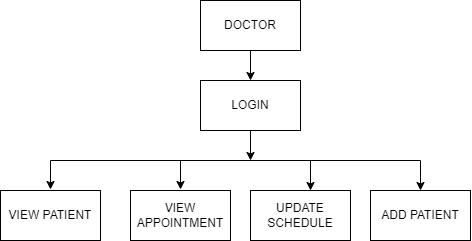

The diagram above was exported from draw.io. Its source (the exported page's mxGraphModel, read from the mxfile embedded in the PNG):
<mxGraphModel dx="650" dy="431" grid="1" gridSize="10" guides="1" tooltips="1" connect="1" arrows="1" fold="1" page="1" pageScale="1" pageWidth="850" pageHeight="1100" math="0" shadow="0">
  <root>
    <mxCell id="0" />
    <mxCell id="1" parent="0" />
    <mxCell id="vm7AYEWRyymR92_D4O8B-1" style="edgeStyle=orthogonalEdgeStyle;rounded=0;orthogonalLoop=1;jettySize=auto;html=1;entryX=0.5;entryY=0;entryDx=0;entryDy=0;" parent="1" source="vm7AYEWRyymR92_D4O8B-2" target="vm7AYEWRyymR92_D4O8B-5" edge="1">
      <mxGeometry relative="1" as="geometry" />
    </mxCell>
    <mxCell id="vm7AYEWRyymR92_D4O8B-2" value="DOCTOR" style="rounded=0;whiteSpace=wrap;html=1;" parent="1" vertex="1">
      <mxGeometry x="390" y="160" width="100" height="50" as="geometry" />
    </mxCell>
    <mxCell id="vm7AYEWRyymR92_D4O8B-3" value="UPDATE SCHEDULE" style="rounded=0;whiteSpace=wrap;html=1;" parent="1" vertex="1">
      <mxGeometry x="440" y="350" width="100" height="50" as="geometry" />
    </mxCell>
    <mxCell id="vm7AYEWRyymR92_D4O8B-4" style="edgeStyle=orthogonalEdgeStyle;rounded=0;orthogonalLoop=1;jettySize=auto;html=1;" parent="1" source="vm7AYEWRyymR92_D4O8B-5" edge="1">
      <mxGeometry relative="1" as="geometry">
        <mxPoint x="440" y="320" as="targetPoint" />
      </mxGeometry>
    </mxCell>
    <mxCell id="vm7AYEWRyymR92_D4O8B-5" value="LOGIN" style="rounded=0;whiteSpace=wrap;html=1;" parent="1" vertex="1">
      <mxGeometry x="390" y="240" width="100" height="50" as="geometry" />
    </mxCell>
    <mxCell id="vm7AYEWRyymR92_D4O8B-6" value="VIEW APPOINTMENT" style="rounded=0;whiteSpace=wrap;html=1;" parent="1" vertex="1">
      <mxGeometry x="320" y="350" width="100" height="50" as="geometry" />
    </mxCell>
    <mxCell id="vm7AYEWRyymR92_D4O8B-8" value="ADD PATIENT" style="rounded=0;whiteSpace=wrap;html=1;" parent="1" vertex="1">
      <mxGeometry x="560" y="350" width="100" height="50" as="geometry" />
    </mxCell>
    <mxCell id="vm7AYEWRyymR92_D4O8B-9" value="" style="endArrow=none;html=1;rounded=0;" parent="1" edge="1">
      <mxGeometry width="50" height="50" relative="1" as="geometry">
        <mxPoint x="240" y="320" as="sourcePoint" />
        <mxPoint x="610" y="320" as="targetPoint" />
      </mxGeometry>
    </mxCell>
    <mxCell id="vm7AYEWRyymR92_D4O8B-11" value="" style="endArrow=classic;html=1;rounded=0;entryX=0.5;entryY=0;entryDx=0;entryDy=0;" parent="1" target="vm7AYEWRyymR92_D4O8B-8" edge="1">
      <mxGeometry width="50" height="50" relative="1" as="geometry">
        <mxPoint x="610" y="320" as="sourcePoint" />
        <mxPoint x="620" y="340" as="targetPoint" />
      </mxGeometry>
    </mxCell>
    <mxCell id="vm7AYEWRyymR92_D4O8B-12" value="" style="endArrow=classic;html=1;rounded=0;entryX=0.6;entryY=0;entryDx=0;entryDy=0;entryPerimeter=0;" parent="1" target="vm7AYEWRyymR92_D4O8B-3" edge="1">
      <mxGeometry width="50" height="50" relative="1" as="geometry">
        <mxPoint x="500" y="320" as="sourcePoint" />
        <mxPoint x="490" y="340" as="targetPoint" />
      </mxGeometry>
    </mxCell>
    <mxCell id="vm7AYEWRyymR92_D4O8B-13" value="" style="endArrow=classic;html=1;rounded=0;" parent="1" edge="1">
      <mxGeometry width="50" height="50" relative="1" as="geometry">
        <mxPoint x="370" y="320" as="sourcePoint" />
        <mxPoint x="370" y="349" as="targetPoint" />
      </mxGeometry>
    </mxCell>
    <mxCell id="vm7AYEWRyymR92_D4O8B-16" value="VIEW PATIENT" style="rounded=0;whiteSpace=wrap;html=1;" parent="1" vertex="1">
      <mxGeometry x="190" y="350" width="100" height="50" as="geometry" />
    </mxCell>
    <mxCell id="vm7AYEWRyymR92_D4O8B-17" value="" style="endArrow=classic;html=1;rounded=0;" parent="1" edge="1">
      <mxGeometry width="50" height="50" relative="1" as="geometry">
        <mxPoint x="240" y="320" as="sourcePoint" />
        <mxPoint x="240" y="349" as="targetPoint" />
      </mxGeometry>
    </mxCell>
  </root>
</mxGraphModel>